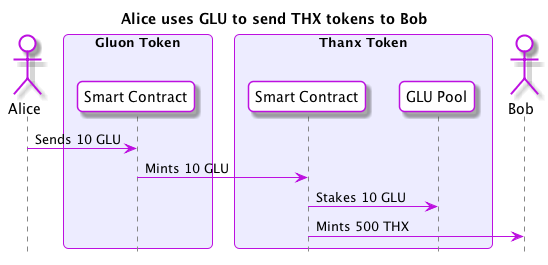

The diagram above was rendered by PlantUML. Its source (embedded in the PNG):
@startuml
skinparam roundcorner 10
skinparam BoxPadding 10
skinparam headerFontColor #BD10E0
skinparam headerFontSize 18
skinparam sequence {
  ArrowColor #BD10E0
  GroupBackgroundColor #BD10E0
  GroupBorderColor #EDECFF
  GroupHeaderFontColor #ffffff
  BoxBorderColor #BD10E0
  BoxBackgroundColor #EDECFF
  BoxPadding 10

  ParticipantBorderColor #BD10E0
  ParticipantBackgroundColor #ffffff
  ParticipantPadding 10

  ActorBorderColor #BD10E0
  ActorBackgroundColor #ffffff
  EntityBorderColor #BD10E0
  EntityBackgroundColor #ffffff
  DatabaseBorderColor #BD10E0
  DatabaseBackgroundColor #ffffff

  LifeLineBorderColor #878787
}

hide footbox
title Alice uses GLU to send THX tokens to Bob 
actor Alice
box "Gluon Token"
  participant "Smart Contract" as GluonSC
end box
box "Thanx Token"
  participant "Smart Contract" as ThanxSC
  participant "GLU Pool" as THXGLUPool
end box
actor Bob

Alice -> GluonSC : Sends 10 GLU
GluonSC -> ThanxSC : Mints 10 GLU
ThanxSC -> THXGLUPool : Stakes 10 GLU
ThanxSC -> Bob : Mints 500 THX

@enduml